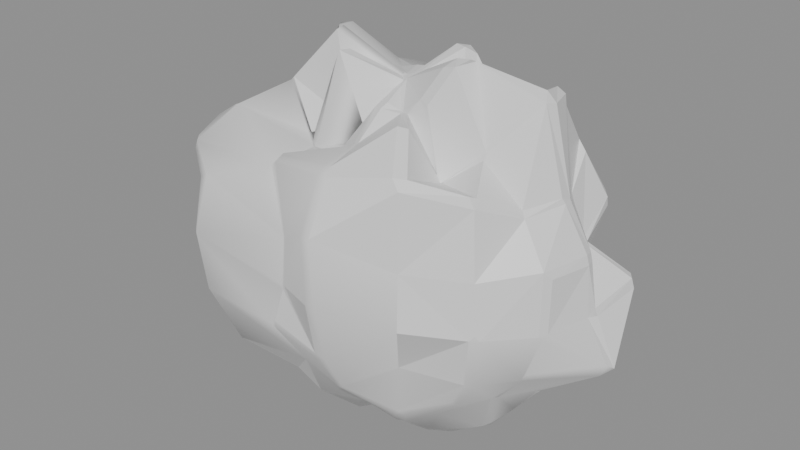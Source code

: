 # Source: MenuRuinRock04.blend  (saved by Blender 5.2.45; exported with 4.5.12 LTS)
import bpy
from mathutils import Matrix  # noqa: F401  (used for matrix-valued properties, if any)

bpy.ops.wm.read_factory_settings(use_empty=True)
scene = bpy.context.scene
scene.name = 'Scene'

# ---- materials (node trees are filled in below, after node groups)
mat_menuchippedstone = bpy.data.materials.new('MenuChippedStone')
mat_menuchippedstone.diffuse_color = (0.14, 0.13, 0.11, 1.0)
mat_menuroughstone = bpy.data.materials.new('MenuRoughStone')
mat_menuroughstone.diffuse_color = (0.2, 0.22, 0.24, 1.0)
mat_menuwaterstain = bpy.data.materials.new('MenuWaterStain')
mat_menuwaterstain.diffuse_color = (0.035, 0.031, 0.026, 1.0)
mat_menumoss = bpy.data.materials.new('MenuMoss')
mat_menumoss.diffuse_color = (0.035, 0.055, 0.022, 1.0)

# ---- material node trees
mat_menuchippedstone.use_nodes = True; mat_menuchippedstone.node_tree.nodes.clear()
_N = mat_menuchippedstone.node_tree.nodes; _L = mat_menuchippedstone.node_tree.links
n0 = _N.new('ShaderNodeBsdfPrincipled'); n0.name = 'Principled BSDF'; n0.location = (-200, 100)
n0.inputs[10].default_value = 0.005
n1 = _N.new('ShaderNodeOutputMaterial'); n1.name = 'Material Output'; n1.location = (200, 100)
_L.new(n0.outputs[0], n1.inputs[0])
n1.is_active_output = True
mat_menuroughstone.use_nodes = True; mat_menuroughstone.node_tree.nodes.clear()
_N = mat_menuroughstone.node_tree.nodes; _L = mat_menuroughstone.node_tree.links
n0 = _N.new('ShaderNodeBsdfPrincipled'); n0.name = 'Principled BSDF'; n0.location = (-200, 100)
n0.inputs[10].default_value = 0.005
n1 = _N.new('ShaderNodeOutputMaterial'); n1.name = 'Material Output'; n1.location = (200, 100)
_L.new(n0.outputs[0], n1.inputs[0])
n1.is_active_output = True
mat_menuwaterstain.use_nodes = True; mat_menuwaterstain.node_tree.nodes.clear()
_N = mat_menuwaterstain.node_tree.nodes; _L = mat_menuwaterstain.node_tree.links
n0 = _N.new('ShaderNodeBsdfPrincipled'); n0.name = 'Principled BSDF'; n0.location = (-200, 100)
n0.inputs[10].default_value = 0.005
n1 = _N.new('ShaderNodeOutputMaterial'); n1.name = 'Material Output'; n1.location = (200, 100)
_L.new(n0.outputs[0], n1.inputs[0])
n1.is_active_output = True
mat_menumoss.use_nodes = True; mat_menumoss.node_tree.nodes.clear()
_N = mat_menumoss.node_tree.nodes; _L = mat_menumoss.node_tree.links
n0 = _N.new('ShaderNodeBsdfPrincipled'); n0.name = 'Principled BSDF'; n0.location = (-200, 100)
n0.inputs[10].default_value = 0.005
n1 = _N.new('ShaderNodeOutputMaterial'); n1.name = 'Material Output'; n1.location = (200, 100)
_L.new(n0.outputs[0], n1.inputs[0])
n1.is_active_output = True

# ---- meshes
me_menuruinrock04 = bpy.data.meshes.new('MenuRuinRock04')
me_menuruinrock04.from_pydata([(0.0, 0.0, -0.4958), (0.4393, 0.0, -0.4589), (0.5038, 0.1304, -0.5644), (0.3159, 0.1924, -0.4465), (0.2416, 0.3241, -0.5662), (0.03673, 0.2648, -0.4158), (-0.119, 0.2793, -0.4541), (-0.2292, 0.2028, -0.3973), (-0.341, 0.141, -0.419), (-0.4856, 0.06064, -0.5161), (-0.4809, -0.06006, -0.5111), (-0.3694, -0.1528, -0.4539), (-0.2435, -0.2154, -0.422), (-0.1515, -0.3557, -0.5782), (0.03995, -0.288, -0.4523), (0.2154, -0.289, -0.5049), (0.404, -0.246, -0.571), (0.5226, -0.1353, -0.5855), (0.8823, 0.0, -0.3153), (0.8481, 0.2195, -0.3251), (0.6146, 0.3743, -0.2972), (0.3684, 0.4942, -0.2954), (0.07244, 0.5222, -0.2806), (-0.2556, 0.6002, -0.3339), (-0.4447, 0.3934, -0.2637), (-0.9077, 0.3755, -0.3816), (-0.9108, 0.1137, -0.3312), (-0.6851, -0.08556, -0.2491), (-0.8054, -0.3331, -0.3385), (-0.5616, -0.4969, -0.3331), (-0.2586, -0.6071, -0.3377), (0.0746, -0.5378, -0.289), (0.3998, -0.5363, -0.3205), (0.5714, -0.348, -0.2764), (0.8633, -0.2234, -0.3309), (1.107, 0.0, -0.04717), (1.222, 0.3162, -0.05586), (0.9542, 0.5812, -0.05504), (0.5977, 0.8019, -0.05716), (0.1346, 0.9707, -0.0622), (-0.3867, 0.908, -0.06023), (-0.7975, 0.7055, -0.05641), (-0.9049, 0.3743, -0.04537), (-1.201, 0.1499, -0.05207), (-1.315, -0.1642, -0.05701), (-1.04, -0.4304, -0.05216), (-0.8799, -0.7784, -0.06223), (-0.2954, -0.6936, -0.04601), (0.1081, -0.7792, -0.04993), (0.5784, -0.7759, -0.05531), (0.7629, -0.4646, -0.044), (0.9391, -0.243, -0.04293), (1.625, 0.0, 0.3191), (1.239, 0.3207, 0.2609), (0.9818, 0.5979, 0.2609), (0.5425, 0.7278, 0.239), (0.1046, 0.754, 0.2226), (-0.3706, 0.8702, 0.2659), (-0.9596, 0.849, 0.3127), (-1.383, 0.5722, 0.3195), (-1.153, 0.144, 0.2304), (-1.323, -0.1652, 0.2643), (-0.9732, -0.4026, 0.2248), (-1.024, -0.9062, 0.3338), (-0.3786, -0.889, 0.2717), (0.1391, -1.003, 0.2961), (0.5093, -0.6833, 0.2244), (0.9982, -0.6079, 0.2653), (1.191, -0.3083, 0.2509), (1.428, 0.0, 0.6171), (1.516, 0.3924, 0.7024), (0.9661, 0.5884, 0.5648), (0.6168, 0.8275, 0.5978), (0.1254, 0.9038, 0.587), (-0.388, 0.9111, 0.6126), (-0.7134, 0.6311, 0.5114), (-1.371, 0.5672, 0.6968), (-1.637, 0.2044, 0.7194), (-1.789, -0.2234, 0.7864), (-1.011, -0.4183, 0.5139), (-1.065, -0.9421, 0.7634), (-0.343, -0.8053, 0.5414), (0.1512, -1.09, 0.7079), (0.6565, -0.8807, 0.6363), (1.047, -0.6376, 0.612), (1.324, -0.3427, 0.6135), (1.385, 0.0, 0.9862), (1.143, 0.2958, 0.8728), (1.107, 0.6744, 1.067), (0.626, 0.8399, 1.0), (0.1503, 1.084, 1.16), (-0.4335, 1.018, 1.128), (-1.009, 0.8929, 1.193), (-1.448, 0.5989, 1.213), (-1.504, 0.1879, 1.09), (-1.637, -0.2044, 1.186), (-1.413, -0.5844, 1.183), (-0.9892, -0.8751, 1.169), (-0.3321, -0.7797, 0.8641), (0.1538, -1.109, 1.187), (0.6227, -0.8354, 0.9949), (1.014, -0.6174, 0.9769), (1.319, -0.3414, 1.008), (1.193, 0.0, 1.325), (1.034, 0.2675, 1.231), (0.945, 0.5755, 1.42), (0.4375, 0.587, 1.09), (0.09638, 0.6949, 1.16), (-0.3836, 0.9007, 1.557), (-0.7541, 0.6671, 1.39), (-0.8216, 0.3398, 1.073), (-1.248, 0.1559, 1.41), (-1.121, -0.1399, 1.266), (-1.132, -0.4682, 1.479), (-0.6467, -0.5721, 1.192), (-0.3499, -0.8216, 1.42), (0.1244, -0.8965, 1.497), (0.615, -0.8251, 1.532), (0.9467, -0.5765, 1.423), (1.079, -0.2792, 1.285), (1.051, 0.0, 1.921), (0.9677, 0.2504, 1.896), (0.5918, 0.3604, 1.463), (0.3692, 0.4954, 1.514), (0.07811, 0.5631, 1.547), (-0.2352, 0.5523, 1.571), (-0.5529, 0.4891, 1.676), (-0.9015, 0.3729, 1.938), (-0.7807, 0.09749, 1.451), (-0.8919, -0.1114, 1.658), (-0.6201, -0.2565, 1.333), (-0.436, -0.3857, 1.322), (-0.2003, -0.4703, 1.338), (0.07668, -0.5529, 1.519), (0.4239, -0.5688, 1.738), (0.5213, -0.3175, 1.289), (0.7953, -0.2058, 1.559), (0.5247, 0.0, 2.015), (0.381, 0.09862, 1.569), (0.2926, 0.1782, 1.521), (0.2358, 0.3164, 2.032), (0.03875, 0.2794, 1.613), (-0.1259, 0.2956, 1.767), (-0.2716, 0.2403, 1.731), (-0.3907, 0.1616, 1.765), (-0.4177, 0.05217, 1.632), (-0.5297, -0.06615, 2.07), (-0.3124, -0.1292, 1.411), (-0.3174, -0.2808, 2.023), (-0.09942, -0.2334, 1.395), (0.04107, -0.2961, 1.71), (0.1911, -0.2564, 1.647), (0.3472, -0.2114, 1.804), (0.4991, -0.1292, 2.056), (0.0, 0.0, 1.793), (-0.7, -0.72, 0.3), (-0.56, -0.72, 0.85), (-0.12, -0.72, 1.3), (0.05, -0.72, 0.97), (-0.4, -0.72, 0.67), (-0.7, -0.56, 0.3), (-0.56, -0.56, 0.85), (-0.12, -0.56, 1.3), (0.05, -0.56, 0.97), (-0.4, -0.56, 0.67)], [], [(0, 2, 1), (0, 3, 2), (0, 4, 3), (0, 5, 4), (0, 6, 5), (0, 7, 6), (0, 8, 7), (0, 9, 8), (0, 10, 9), (0, 11, 10), (0, 12, 11), (0, 13, 12), (0, 14, 13), (0, 15, 14), (0, 16, 15), (0, 17, 16), (0, 1, 17), (1, 2, 19, 18), (2, 3, 20, 19), (3, 4, 21, 20), (4, 5, 22, 21), (5, 6, 23, 22), (6, 7, 24, 23), (7, 8, 25, 24), (8, 9, 26, 25), (9, 10, 27, 26), (10, 11, 28, 27), (11, 12, 29, 28), (12, 13, 30, 29), (13, 14, 31, 30), (14, 15, 32, 31), (15, 16, 33, 32), (16, 17, 34, 33), (17, 1, 18, 34), (18, 19, 36, 35), (19, 20, 37, 36), (20, 21, 38, 37), (21, 22, 39, 38), (22, 23, 40, 39), (23, 24, 41, 40), (24, 25, 42, 41), (25, 26, 43, 42), (26, 27, 44, 43), (27, 28, 45, 44), (28, 29, 46, 45), (29, 30, 47, 46), (30, 31, 48, 47), (31, 32, 49, 48), (32, 33, 50, 49), (33, 34, 51, 50), (34, 18, 35, 51), (35, 36, 53, 52), (36, 37, 54, 53), (37, 38, 55, 54), (38, 39, 56, 55), (39, 40, 57, 56), (40, 41, 58, 57), (41, 42, 59, 58), (42, 43, 60, 59), (43, 44, 61, 60), (44, 45, 62, 61), (45, 46, 63, 62), (46, 47, 64, 63), (47, 48, 65, 64), (48, 49, 66, 65), (49, 50, 67, 66), (50, 51, 68, 67), (51, 35, 52, 68), (52, 53, 70, 69), (53, 54, 71, 70), (54, 55, 72, 71), (55, 56, 73, 72), (56, 57, 74, 73), (57, 58, 75, 74), (58, 59, 76, 75), (59, 60, 77, 76), (60, 61, 78, 77), (61, 62, 79, 78), (62, 63, 80, 79), (63, 64, 81, 80), (64, 65, 82, 81), (65, 66, 83, 82), (66, 67, 84, 83), (67, 68, 85, 84), (68, 52, 69, 85), (69, 70, 87, 86), (70, 71, 88, 87), (71, 72, 89, 88), (72, 73, 90, 89), (73, 74, 91, 90), (74, 75, 92, 91), (75, 76, 93, 92), (76, 77, 94, 93), (77, 78, 95, 94), (78, 79, 96, 95), (79, 80, 97, 96), (80, 81, 98, 97), (81, 82, 99, 98), (82, 83, 100, 99), (83, 84, 101, 100), (84, 85, 102, 101), (85, 69, 86, 102), (86, 87, 104, 103), (87, 88, 105, 104), (88, 89, 106, 105), (89, 90, 107, 106), (90, 91, 108, 107), (91, 92, 109, 108), (92, 93, 110, 109), (93, 94, 111, 110), (94, 95, 112, 111), (95, 96, 113, 112), (96, 97, 114, 113), (97, 98, 115, 114), (98, 99, 116, 115), (99, 100, 117, 116), (100, 101, 118, 117), (101, 102, 119, 118), (102, 86, 103, 119), (103, 104, 121, 120), (104, 105, 122, 121), (105, 106, 123, 122), (106, 107, 124, 123), (107, 108, 125, 124), (108, 109, 126, 125), (109, 110, 127, 126), (110, 111, 128, 127), (111, 112, 129, 128), (112, 113, 130, 129), (113, 114, 131, 130), (114, 115, 132, 131), (115, 116, 133, 132), (116, 117, 134, 133), (117, 118, 135, 134), (118, 119, 136, 135), (119, 103, 120, 136), (120, 121, 138, 137), (121, 122, 139, 138), (122, 123, 140, 139), (123, 124, 141, 140), (124, 125, 142, 141), (125, 126, 143, 142), (126, 127, 144, 143), (127, 128, 145, 144), (128, 129, 146, 145), (129, 130, 147, 146), (130, 131, 148, 147), (131, 132, 149, 148), (132, 133, 150, 149), (133, 134, 151, 150), (134, 135, 152, 151), (135, 136, 153, 152), (136, 120, 137, 153), (137, 138, 154), (138, 139, 154), (139, 140, 154), (140, 141, 154), (141, 142, 154), (142, 143, 154), (143, 144, 154), (144, 145, 154), (145, 146, 154), (146, 147, 154), (147, 148, 154), (148, 149, 154), (149, 150, 154), (150, 151, 154), (151, 152, 154), (152, 153, 154), (153, 137, 154), (155, 156, 157, 158, 159), (164, 163, 162, 161, 160), (155, 160, 161, 156), (156, 161, 162, 157), (157, 162, 163, 158), (158, 163, 164, 159), (159, 164, 160, 155)])
me_menuruinrock04.polygons.foreach_set('use_smooth', [0, 1, 1, 0, 1, 1, 1, 1, 1, 1, 1, 1, 1, 1, 1, 1, 1, 0, 0, 0, 1, 0, 1, 1, 1, 0, 0, 0, 1, 1, 1, 1, 1, 1, 0, 0, 0, 0, 1, 1, 1, 1, 1, 1, 1, 0, 1, 1, 1, 1, 1, 0, 0, 0, 0, 0, 1, 1, 1, 1, 1, 1, 1, 1, 1, 1, 1, 1, 0, 0, 0, 0, 0, 1, 1, 1, 1, 0, 1, 1, 0, 1, 0, 1, 1, 0, 0, 0, 0, 0, 1, 1, 1, 1, 1, 1, 1, 1, 1, 0, 0, 0, 0, 0, 0, 0, 0, 1, 1, 1, 1, 1, 1, 1, 1, 0, 0, 0, 0, 0, 0, 0, 0, 0, 1, 1, 1, 1, 1, 1, 1, 1, 0, 0, 0, 0, 0, 0, 0, 0, 0, 0, 1, 1, 0, 0, 1, 1, 0, 0, 0, 0, 0, 0, 0, 0, 0, 0, 0, 0, 0, 1, 1, 0, 0, 0, 0, 0, 0, 0, 0, 0, 0, 0, 0, 0, 0])
me_menuruinrock04.polygons.foreach_set('material_index', [0, 1, 1, 2, 1, 1, 1, 1, 1, 1, 1, 1, 1, 1, 1, 1, 1, 3, 3, 3, 1, 2, 1, 1, 1, 2, 2, 2, 1, 1, 1, 1, 1, 1, 3, 3, 3, 3, 1, 1, 1, 1, 1, 1, 1, 0, 1, 1, 1, 1, 1, 3, 3, 3, 3, 3, 1, 1, 1, 1, 1, 1, 1, 1, 1, 1, 1, 1, 3, 3, 3, 3, 3, 1, 1, 1, 1, 2, 1, 1, 2, 1, 0, 1, 1, 3, 3, 3, 3, 3, 1, 1, 1, 1, 1, 1, 1, 1, 1, 3, 3, 3, 3, 3, 3, 3, 3, 1, 1, 1, 1, 1, 1, 1, 1, 3, 3, 3, 3, 3, 3, 3, 3, 3, 1, 1, 1, 1, 1, 1, 1, 1, 3, 3, 3, 3, 3, 3, 3, 3, 3, 3, 1, 1, 2, 2, 1, 1, 3, 3, 3, 3, 3, 3, 3, 3, 3, 3, 3, 3, 3, 1, 1, 3, 3, 3, 3, 3, 3, 3, 0, 0, 0, 0, 0, 0, 0])
_uv = me_menuruinrock04.uv_layers.new(name='UVMap')
_uv.uv.foreach_set('vector', [121.8, 154.2, 122.0, 154.3, 122.0, 154.2, 121.8, 154.2, 121.9, 154.3, 122.0, 154.3, 121.8, 154.2, 121.9, 154.4, 121.9, 154.3, 121.8, 154.2, 121.8, 154.3, 121.9, 154.4, 121.8, 154.2, 121.7, 154.3, 121.8, 154.3, 121.8, 154.2, 121.7, 154.2, 121.7, 154.3, 121.8, 154.2, 121.6, 154.2, 121.7, 154.2, 121.8, 154.2, 121.6, 154.1, 121.6, 154.2, 121.8, 154.2, 121.6, 154.1, 121.6, 154.1, 121.8, 154.2, 121.6, 154.0, 121.6, 154.1, 121.8, 154.2, 121.7, 154.0, 121.6, 154.0, 121.8, 154.2, 121.8, 154.0, 121.7, 154.0, 121.8, 154.2, 121.9, 154.0, 121.8, 154.0, 121.8, 154.2, 121.9, 154.1, 121.9, 154.0, 121.8, 154.2, 122.0, 154.1, 121.9, 154.1, 121.8, 154.2, 122.1, 154.2, 122.0, 154.1, 121.8, 154.2, 122.0, 154.2, 122.1, 154.2, 122.0, 154.2, 122.0, 154.3, 122.2, 154.4, 122.2, 154.3, 122.1, 154.0, 122.0, 154.0, 122.1, 154.1, 122.2, 154.2, 121.9, 154.3, 121.9, 154.4, 121.9, 154.5, 122.0, 154.4, 122.0, 153.9, 121.9, 154.0, 121.9, 154.1, 122.0, 154.1, 121.8, 154.3, 121.7, 154.3, 121.6, 154.4, 121.7, 154.4, 121.7, 154.3, 121.7, 154.2, 121.5, 154.3, 121.6, 154.4, 121.7, 154.3, 121.6, 154.2, 121.3, 154.3, 121.5, 154.3, 121.6, 154.2, 121.5, 154.2, 121.3, 154.2, 121.3, 154.3, 121.5, 154.2, 121.6, 154.1, 121.5, 154.1, 121.3, 154.2, 121.6, 154.1, 121.6, 154.1, 121.4, 154.0, 121.5, 154.1, 121.6, 154.1, 121.7, 154.1, 121.5, 153.9, 121.4, 154.0, 121.7, 154.0, 121.8, 154.0, 121.8, 153.8, 121.6, 153.9, 121.8, 154.0, 121.9, 154.0, 121.9, 153.9, 121.8, 153.8, 121.9, 154.0, 121.9, 154.1, 122.1, 154.0, 121.9, 153.9, 121.9, 154.1, 122.0, 154.1, 122.1, 154.1, 122.1, 154.0, 122.1, 154.0, 122.1, 154.0, 122.3, 154.2, 122.1, 154.1, 122.1, 154.2, 122.0, 154.2, 122.2, 154.3, 122.2, 154.2, 122.2, 154.4, 122.1, 154.5, 122.2, 154.6, 122.3, 154.4, 122.1, 154.5, 122.0, 154.5, 122.1, 154.7, 122.2, 154.6, 122.0, 154.5, 121.8, 154.5, 121.9, 154.7, 122.1, 154.7, 121.9, 154.5, 121.7, 154.4, 121.7, 154.7, 122.0, 154.7, 121.7, 154.4, 121.6, 154.4, 121.5, 154.5, 121.7, 154.7, 121.6, 154.4, 121.5, 154.3, 121.3, 154.4, 121.5, 154.5, 121.6, 154.0, 121.4, 153.9, 121.3, 154.1, 121.4, 154.1, 122.0, 154.0, 121.9, 154.0, 121.9, 154.2, 122.0, 154.2, 121.3, 154.2, 121.5, 154.1, 121.2, 154.0, 121.2, 154.2, 121.5, 154.1, 121.4, 154.0, 121.3, 153.9, 121.2, 154.0, 121.4, 154.0, 121.5, 153.9, 121.4, 153.7, 121.3, 153.9, 121.5, 154.0, 121.7, 154.0, 121.6, 154.1, 121.4, 154.1, 121.7, 154.0, 121.9, 154.1, 121.9, 154.2, 121.7, 154.1, 121.9, 154.1, 122.0, 154.1, 122.1, 154.2, 121.9, 154.2, 122.1, 154.0, 122.1, 154.1, 122.2, 154.1, 122.2, 153.9, 122.1, 154.2, 122.2, 154.2, 122.2, 154.4, 122.1, 154.3, 121.8, 154.0, 121.9, 154.0, 121.8, 154.2, 121.7, 154.1, 121.8, 154.2, 121.9, 154.3, 121.8, 154.4, 121.7, 154.3, 121.9, 154.3, 122.0, 154.3, 121.9, 154.5, 121.8, 154.4, 122.2, 154.4, 122.1, 154.3, 122.0, 154.4, 122.2, 154.5, 122.1, 154.2, 121.9, 154.2, 121.8, 154.3, 122.0, 154.4, 121.9, 154.2, 121.6, 154.1, 121.6, 154.2, 121.8, 154.3, 121.6, 154.1, 121.4, 154.1, 121.3, 154.3, 121.6, 154.3, 121.4, 154.5, 121.3, 154.3, 121.1, 154.4, 121.3, 154.5, 122.0, 154.1, 121.9, 154.1, 121.9, 154.3, 122.1, 154.3, 121.9, 154.1, 121.7, 154.2, 121.7, 154.3, 121.9, 154.3, 121.1, 154.2, 121.3, 154.2, 121.3, 154.3, 121.1, 154.3, 121.6, 154.1, 121.4, 154.1, 121.3, 154.3, 121.6, 154.3, 121.4, 154.1, 121.6, 154.1, 121.6, 154.3, 121.3, 154.3, 121.7, 154.1, 121.9, 154.2, 121.8, 154.3, 121.6, 154.2, 121.9, 154.2, 122.1, 154.2, 122.0, 154.4, 121.8, 154.3, 122.1, 154.3, 122.1, 154.3, 122.2, 154.5, 122.0, 154.4, 122.2, 154.2, 122.3, 154.3, 122.4, 154.3, 122.4, 154.2, 122.2, 154.4, 122.2, 154.5, 122.4, 154.7, 122.3, 154.4, 121.7, 154.3, 121.8, 154.4, 121.7, 154.6, 121.6, 154.4, 122.2, 154.7, 122.1, 154.6, 122.0, 154.7, 122.1, 154.9, 122.2, 154.5, 122.0, 154.4, 121.9, 154.6, 122.1, 154.7, 122.0, 154.4, 121.8, 154.3, 121.8, 154.5, 122.0, 154.6, 121.8, 154.3, 121.6, 154.2, 121.5, 154.4, 121.8, 154.5, 121.6, 154.2, 121.3, 154.2, 121.4, 154.3, 121.5, 154.4, 121.3, 154.3, 121.1, 154.2, 121.1, 154.4, 121.4, 154.4, 122.1, 154.3, 121.9, 154.3, 121.9, 154.5, 122.1, 154.5, 121.9, 154.3, 121.7, 154.3, 121.7, 154.6, 121.9, 154.5, 121.1, 154.2, 121.3, 154.2, 121.3, 154.4, 120.9, 154.5, 121.6, 154.3, 121.3, 154.3, 121.3, 154.5, 121.6, 154.4, 121.3, 154.2, 121.6, 154.2, 121.5, 154.4, 121.2, 154.4, 121.6, 154.2, 121.8, 154.3, 121.8, 154.5, 121.5, 154.4, 121.8, 154.3, 122.0, 154.4, 122.0, 154.6, 121.8, 154.5, 122.0, 154.4, 122.2, 154.5, 122.1, 154.7, 121.9, 154.6, 121.5, 154.1, 121.6, 154.2, 121.5, 154.3, 121.4, 154.2, 121.6, 154.2, 121.7, 154.3, 121.6, 154.4, 121.5, 154.3, 121.6, 154.4, 121.6, 154.5, 121.5, 154.6, 121.4, 154.5, 121.7, 154.6, 121.8, 154.6, 121.7, 154.8, 121.6, 154.6, 122.0, 154.7, 121.8, 154.6, 121.7, 154.8, 121.9, 154.9, 121.9, 154.6, 121.7, 154.5, 121.6, 154.7, 121.8, 154.8, 121.8, 154.5, 121.5, 154.4, 121.4, 154.6, 121.7, 154.8, 121.5, 154.4, 121.4, 154.3, 121.1, 154.6, 121.4, 154.6, 121.4, 154.4, 121.1, 154.4, 121.0, 154.7, 121.2, 154.7, 122.1, 154.5, 121.9, 154.5, 121.9, 154.7, 122.1, 154.8, 121.9, 154.5, 121.7, 154.6, 121.7, 154.8, 121.9, 154.7, 120.9, 154.5, 121.3, 154.4, 121.0, 154.7, 120.9, 154.7, 121.6, 154.4, 121.3, 154.5, 121.3, 154.7, 121.4, 154.7, 121.2, 154.4, 121.5, 154.4, 121.5, 154.5, 121.1, 154.6, 121.5, 154.4, 121.8, 154.5, 121.7, 154.8, 121.5, 154.5, 121.7, 154.5, 121.9, 154.6, 121.8, 154.8, 121.6, 154.7, 121.8, 154.6, 122.0, 154.7, 121.9, 154.9, 121.7, 154.8, 122.0, 154.7, 122.1, 154.8, 122.0, 155.0, 121.9, 154.9, 121.4, 154.2, 121.6, 154.4, 121.4, 154.5, 121.3, 154.4, 121.5, 154.6, 121.6, 154.6, 121.5, 154.7, 121.4, 154.7, 121.6, 154.6, 121.7, 154.8, 121.6, 154.9, 121.5, 154.7, 121.9, 154.9, 121.7, 154.8, 121.6, 154.7, 121.7, 155.0, 121.9, 154.7, 121.6, 154.7, 121.7, 154.5, 121.8, 154.5, 121.7, 154.7, 121.4, 154.6, 121.5, 154.5, 121.7, 154.5, 121.4, 154.6, 121.1, 154.6, 121.2, 154.7, 121.4, 154.9, 121.2, 154.4, 121.0, 154.2, 121.3, 154.2, 121.3, 154.4, 121.0, 154.4, 121.0, 154.2, 121.2, 154.2, 121.4, 154.3, 121.0, 154.2, 121.0, 154.0, 121.2, 154.0, 121.2, 154.2, 121.0, 154.0, 121.1, 153.8, 121.3, 153.9, 121.2, 154.0, 121.1, 153.8, 121.4, 153.7, 121.5, 153.9, 121.3, 153.9, 121.1, 154.6, 121.5, 154.5, 121.4, 154.8, 121.3, 154.6, 121.5, 154.5, 121.7, 154.8, 121.6, 154.9, 121.4, 154.8, 121.6, 154.7, 121.8, 154.8, 121.7, 155.0, 121.5, 154.9, 121.7, 154.8, 121.9, 154.9, 121.7, 155.0, 121.5, 155.0, 121.2, 154.4, 121.3, 154.5, 121.3, 154.6, 121.1, 154.5, 121.3, 154.4, 121.4, 154.5, 121.3, 154.6, 121.2, 154.5, 121.3, 154.6, 121.4, 154.7, 121.1, 154.9, 121.0, 154.8, 121.8, 155.0, 121.7, 155.0, 121.5, 154.9, 121.6, 155.2, 121.7, 155.0, 121.6, 154.7, 121.4, 154.9, 121.5, 154.9, 121.7, 154.8, 121.6, 154.7, 121.5, 154.9, 121.6, 154.9, 121.7, 154.7, 121.4, 154.9, 121.4, 154.9, 121.6, 154.9, 121.5, 154.5, 121.3, 154.4, 121.5, 154.3, 121.6, 154.4, 121.9, 154.9, 121.8, 154.7, 121.7, 155.2, 121.8, 155.0, 121.8, 154.7, 121.6, 154.9, 121.6, 154.9, 121.7, 155.2, 121.2, 154.1, 121.3, 153.9, 121.4, 154.0, 121.4, 154.1, 121.3, 153.9, 121.3, 153.8, 121.5, 154.0, 121.4, 154.0, 121.3, 153.8, 121.6, 153.8, 121.6, 153.9, 121.5, 154.0, 121.6, 153.8, 121.8, 153.7, 121.8, 153.9, 121.6, 153.9, 121.8, 153.7, 122.0, 153.8, 121.9, 153.9, 121.8, 153.9, 122.1, 153.8, 122.3, 154.0, 122.1, 154.0, 122.0, 154.0, 122.3, 154.1, 122.3, 154.3, 122.1, 154.2, 122.1, 154.1, 122.3, 154.3, 122.3, 154.4, 122.2, 154.4, 122.1, 154.2, 121.8, 155.0, 121.8, 155.1, 121.6, 155.3, 121.6, 155.0, 121.6, 155.3, 121.6, 155.2, 121.4, 154.9, 121.3, 155.1, 122.1, 154.6, 121.9, 154.5, 121.8, 154.3, 121.9, 154.3, 121.6, 154.9, 121.6, 155.0, 121.4, 155.1, 121.5, 154.9, 121.6, 154.9, 121.5, 154.9, 121.4, 154.9, 121.4, 155.1, 121.7, 154.4, 121.6, 154.4, 121.7, 154.3, 121.7, 154.3, 121.6, 154.4, 121.5, 154.3, 121.6, 154.2, 121.7, 154.3, 121.5, 154.3, 121.3, 154.2, 121.6, 154.2, 121.6, 154.2, 121.1, 155.0, 121.2, 154.7, 121.3, 154.9, 121.3, 155.0, 121.2, 154.7, 121.1, 154.8, 121.2, 155.1, 121.3, 154.9, 121.1, 154.8, 121.3, 154.7, 121.4, 154.8, 121.2, 155.1, 121.5, 154.8, 121.4, 154.7, 121.3, 155.1, 121.5, 154.8, 121.4, 154.7, 121.5, 154.8, 121.5, 154.8, 121.3, 155.1, 121.4, 154.7, 121.3, 154.8, 121.4, 154.9, 121.5, 154.8, 122.0, 154.0, 122.1, 154.0, 121.9, 154.1, 121.9, 154.1, 121.1, 154.8, 121.3, 154.7, 121.3, 154.9, 121.3, 154.8, 121.6, 154.8, 121.6, 155.0, 121.3, 155.1, 121.3, 155.0, 121.6, 155.0, 121.6, 155.3, 121.3, 155.1, 121.3, 155.1, 121.5, 155.2, 121.6, 155.0, 121.4, 155.0, 121.9, 154.3, 121.9, 154.3, 121.8, 154.2, 121.6, 154.9, 121.4, 155.1, 121.4, 155.0, 121.4, 155.1, 121.5, 154.9, 121.4, 155.0, 121.7, 154.3, 121.7, 154.3, 121.8, 154.2, 121.7, 154.3, 121.6, 154.2, 121.8, 154.2, 121.6, 154.2, 121.6, 154.2, 121.8, 154.2, 121.3, 155.0, 121.3, 154.9, 121.5, 155.0, 121.3, 154.9, 121.2, 155.1, 121.5, 155.0, 121.2, 155.1, 121.4, 154.8, 121.5, 155.0, 121.4, 154.8, 121.3, 155.1, 121.5, 155.0, 121.3, 155.1, 121.5, 154.8, 121.5, 155.0, 121.4, 154.7, 121.2, 154.9, 121.4, 155.0, 121.9, 154.1, 121.9, 154.1, 121.8, 154.2, 121.5, 154.9, 121.5, 155.0, 121.4, 155.0, 121.5, 155.0, 121.5, 155.2, 121.4, 155.0, 122.0, 154.2, 122.0, 154.3, 121.8, 154.2, 121.4, 154.2, 121.4, 154.5, 121.5, 154.8, 121.7, 154.6, 121.5, 154.4, 121.5, 154.4, 121.7, 154.6, 121.5, 154.8, 121.4, 154.5, 121.4, 154.2, 121.4, 154.2, 121.5, 154.2, 121.4, 154.5, 121.3, 154.5, 121.3, 154.5, 121.4, 154.5, 121.3, 154.7, 121.2, 154.7, 121.2, 154.7, 121.3, 154.7, 121.4, 154.5, 121.3, 154.5, 121.9, 153.8, 121.9, 153.9, 121.7, 153.8, 121.7, 153.8, 121.3, 154.4, 121.4, 154.4, 121.5, 154.2, 121.4, 154.2])
me_menuruinrock04.materials.append(mat_menuchippedstone)
me_menuruinrock04.materials.append(mat_menuroughstone)
me_menuruinrock04.materials.append(mat_menuwaterstain)
me_menuruinrock04.materials.append(mat_menumoss)
me_menuruinrock04.update()

# ---- objects
ob_menuruinrock04 = bpy.data.objects.new('MenuRuinRock04', me_menuruinrock04)

# ---- transforms, parenting, visibility, modifiers, constraints
ob_menuruinrock04.location = (0.0, 0.0, 0.0)
_vg = ob_menuruinrock04.vertex_groups.new(name='Weathered surface')
_vg.add([0, 1, 2, 3, 4, 5, 6, 7, 8, 9, 10, 11, 12, 13, 14, 15, 16, 17, 18, 19, 20, 21, 22, 23, 24, 25, 26, 27, 28, 29, 30, 31, 32, 33, 34, 35, 36, 37, 38, 39, 40, 41, 42, 43, 44, 45, 46, 47, 48, 49, 50, 51, 52, 53, 54, 55, 56, 57, 58, 59, 60, 61, 62, 63, 64, 65, 66, 67, 68, 69, 70, 71, 72, 73, 74, 75, 76, 77, 78, 79, 80, 81, 82, 83, 84, 85, 86, 87, 88, 89, 90, 91, 92, 93, 94, 95, 96, 97, 98, 99, 100, 101, 102, 103, 104, 105, 106, 107, 108, 109, 110, 111, 112, 113, 114, 115, 116, 117, 118, 119, 120, 121, 122, 123, 124, 125, 126, 127, 128, 129, 130, 131, 132, 133, 134, 135, 136, 137, 138, 139, 140, 141, 142, 143, 144, 145, 146, 147, 148, 149, 150, 151, 152, 153, 154, 155, 156, 157, 158, 159, 160, 161, 162, 163, 164], 1.0, 'REPLACE')
_m = ob_menuruinrock04.modifiers.new('Stone edge wear', 'BEVEL')
_m.width = 0.025
_m.width_pct = 0.025
_m = ob_menuruinrock04.modifiers.new('Eroded stone noise', 'DISPLACE')
_m.vertex_group = 'Weathered surface'
_m.mid_level = 0.52
_m.strength = 0.1485

# ---- collection membership
scene.collection.objects.link(ob_menuruinrock04)

# ---- scene / render settings (as saved in the file)
scene.frame_start = 0; scene.frame_end = 96; scene.frame_set(1)
scene.render.engine = 'BLENDER_EEVEE_NEXT'
scene.render.bake_bias = 0.0
scene.render.bake_samples = 0
scene.render.compositor_device = 'GPU'
scene.eevee.use_volume_custom_range = False
scene.eevee.fast_gi_thickness_near = 0.1
scene.eevee.fast_gi_thickness_far = 0.0
scene.eevee.ray_tracing_options.screen_trace_thickness = 0.1
bpy.context.view_layer.update()

# ---- added for rendering (the .blend has no active camera and no usable light): camera, sun + grey world if the file has none
cam_auto = bpy.data.cameras.new('AutoCamera')
cam_auto.lens = 50.0
cam_auto.sensor_width = 36.0
cam_auto.clip_end = 1000.0
ob_auto_camera = bpy.data.objects.new('AutoCamera', cam_auto)
scene.collection.objects.link(ob_auto_camera)
ob_auto_camera.location = (4.35775, -5.31604, 4.29034)
ob_auto_camera.rotation_euler = (1.09748, -7.21219e-08, 0.694738)
scene.camera = ob_auto_camera
light_auto_sun = bpy.data.lights.new('AutoSun', 'SUN')
light_auto_sun.energy = 3.0
light_auto_sun.angle = 0.0523599
ob_auto_sun = bpy.data.objects.new('AutoSun', light_auto_sun)
scene.collection.objects.link(ob_auto_sun)
ob_auto_sun.rotation_euler = (0.872665, 0.174533, 0.523599)
if scene.world is None:
    world_auto = bpy.data.worlds.new('AutoWorld')
    world_auto.color = (0.3, 0.3, 0.3)
    scene.world = world_auto
bpy.context.view_layer.update()
